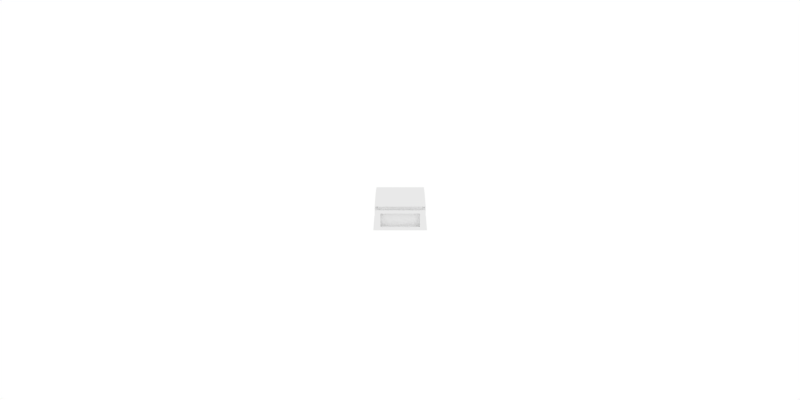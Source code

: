 # Source: crate.blend  (saved by Blender 2.79.0; exported with 4.5.12 LTS)
import bpy
from mathutils import Matrix  # noqa: F401  (used for matrix-valued properties, if any)

bpy.ops.wm.read_factory_settings(use_empty=True)
scene = bpy.context.scene
scene.name = 'Scene'

# ---- collections
col_collection_1 = bpy.data.collections.new('Collection 1'); scene.collection.children.link(col_collection_1)

# ---- materials (node trees are filled in below, after node groups)
mat_shaded = bpy.data.materials.new('Shaded')
mat_shaded.alpha_threshold = 0.0
mat_shaded.use_transparent_shadow = False
mat_shaded.roughness = 0.5
mat_shaded.specular_intensity = 0.0

# ---- material node trees

# ---- world
world_world = bpy.data.worlds.new('World'); scene.world = world_world
world_world.color = (1.0, 1.0, 1.0)
world_world.use_sun_shadow = False
world_world.sun_shadow_jitter_overblur = 0.0
world_world.cycles.sampling_method = 'MANUAL'

# ---- cameras
cam_camera = bpy.data.cameras.new('Camera')
cam_camera.clip_end = 100.0
cam_camera.lens = 35.0
cam_camera.sensor_width = 32.0
cam_camera.sensor_height = 18.0
cam_camera.ortho_scale = 7.314
cam_camera.dof.focus_distance = 0.0
cam_camera.dof.aperture_fstop = 128.0

# ---- lights
light_lamp = bpy.data.lights.new('Lamp', 'POINT')
light_lamp.transmission_factor = 0.0
light_lamp.cutoff_distance = 30.0
light_lamp.energy = 100.0
light_lamp.shadow_buffer_clip_start = 1.001
light_lamp.shadow_soft_size = 0.1
light_lamp.shadow_maximum_resolution = 0.006
light_lamp.use_absolute_resolution = True

# ---- meshes
me_cube = bpy.data.meshes.new('Cube')
me_cube.from_pydata([(-1.0, -1.061, -1.0), (-1.0, -0.9644, 1.0), (-1.0, 1.061, -1.0), (-1.0, 0.9644, 1.0), (1.0, -1.061, -1.0), (1.0, -0.9644, 1.0), (1.0, 1.061, -1.0), (1.0, 0.9644, 1.0), (-1.0, -1.0, 0.3459), (-1.0, -1.0, 0.5861), (-1.0, 1.0, 0.5861), (-1.0, 1.0, 0.3459), (1.0, 1.0, 0.5861), (1.0, 1.0, 0.3459), (1.0, -1.0, 0.5861), (1.0, -1.0, 0.3459), (-0.8726, -0.8726, 0.3612), (-0.8726, -0.8726, 0.5708), (-0.8726, 0.8726, 0.5708), (-0.8726, 0.8726, 0.3612), (0.8726, 0.8726, 0.5708), (0.8726, 0.8726, 0.3612), (0.8726, -0.8726, 0.5708), (0.8726, -0.8726, 0.3612), (-1.0, 0.7778, -1.0), (-1.0, 0.5556, -1.0), (-1.0, 0.3333, -1.0), (-1.0, 0.1111, -1.0), (-1.0, -0.1111, -1.0), (-1.0, -0.3333, -1.0), (-1.0, -0.5556, -1.0), (-1.0, -0.7778, -1.0), (-1.0, -0.7778, 1.0), (-1.0, -0.5556, 1.0), (-1.0, -0.3333, 1.0), (-1.0, -0.1111, 1.0), (-1.0, 0.1111, 1.0), (-1.0, 0.3333, 1.0), (-1.0, 0.5556, 1.0), (-1.0, 0.7778, 1.0), (1.0, -0.7778, -1.0), (1.0, -0.5556, -1.0), (1.0, -0.3333, -1.0), (1.0, -0.1111, -1.0), (1.0, 0.1111, -1.0), (1.0, 0.3333, -1.0), (1.0, 0.5556, -1.0), (1.0, 0.7778, -1.0), (1.0, 0.7778, 1.0), (1.0, 0.5556, 1.0), (1.0, 0.3333, 1.0), (1.0, 0.1111, 1.0), (1.0, -0.1111, 1.0), (1.0, -0.3333, 1.0), (1.0, -0.5556, 1.0), (1.0, -0.7778, 1.0), (1.0, 0.7778, 0.3459), (1.0, 0.5556, 0.3459), (1.0, 0.3333, 0.3459), (1.0, 0.1111, 0.3459), (1.0, -0.1111, 0.3459), (1.0, -0.3333, 0.3459), (1.0, -0.5556, 0.3459), (1.0, -0.7778, 0.3459), (1.0, 0.7778, 0.5861), (1.0, 0.5556, 0.5861), (1.0, 0.3333, 0.5861), (1.0, 0.1111, 0.5861), (1.0, -0.1111, 0.5861), (1.0, -0.3333, 0.5861), (1.0, -0.5556, 0.5861), (1.0, -0.7778, 0.5861), (-1.0, -0.7778, 0.3459), (-1.0, -0.5556, 0.3459), (-1.0, -0.3333, 0.3459), (-1.0, -0.1111, 0.3459), (-1.0, 0.1111, 0.3459), (-1.0, 0.3333, 0.3459), (-1.0, 0.5556, 0.3459), (-1.0, 0.7778, 0.3459), (-1.0, -0.7778, 0.5861), (-1.0, -0.5556, 0.5861), (-1.0, -0.3333, 0.5861), (-1.0, -0.1111, 0.5861), (-1.0, 0.1111, 0.5861), (-1.0, 0.3333, 0.5861), (-1.0, 0.5556, 0.5861), (-1.0, 0.7778, 0.5861), (0.8726, 0.6787, 0.3612), (0.8726, 0.4848, 0.3612), (0.8726, 0.2909, 0.3612), (0.8726, 0.09695, 0.3612), (0.8726, -0.09695, 0.3612), (0.8726, -0.2909, 0.3612), (0.8726, -0.4848, 0.3612), (0.8726, -0.6787, 0.3612), (0.8726, 0.6787, 0.5708), (0.8726, 0.4848, 0.5708), (0.8726, 0.2909, 0.5708), (0.8726, 0.09695, 0.5708), (0.8726, -0.09695, 0.5708), (0.8726, -0.2909, 0.5708), (0.8726, -0.4848, 0.5708), (0.8726, -0.6787, 0.5708), (-0.8726, -0.6787, 0.3612), (-0.8726, -0.4848, 0.3612), (-0.8726, -0.2909, 0.3612), (-0.8726, -0.09695, 0.3612), (-0.8726, 0.09695, 0.3612), (-0.8726, 0.2909, 0.3612), (-0.8726, 0.4848, 0.3612), (-0.8726, 0.6787, 0.3612), (-0.8726, -0.6787, 0.5708), (-0.8726, -0.4848, 0.5708), (-0.8726, -0.2909, 0.5708), (-0.8726, -0.09695, 0.5708), (-0.8726, 0.09695, 0.5708), (-0.8726, 0.2909, 0.5708), (-0.8726, 0.4848, 0.5708), (-0.8726, 0.6787, 0.5708), (-1.0, 1.0, 0.1215), (-1.0, 1.0, -0.1028), (-1.0, 1.0, -0.3271), (-1.0, 1.0, -0.5514), (-1.0, 1.0, -0.7757), (1.0, 1.0, 0.1215), (1.0, 1.0, -0.1028), (1.0, 1.0, -0.3271), (1.0, 1.0, -0.5514), (1.0, 1.0, -0.7757), (1.0, -1.0, 0.1215), (1.0, -1.0, -0.1028), (1.0, -1.0, -0.3271), (1.0, -1.0, -0.5514), (1.0, -1.0, -0.7757), (-1.0, -1.0, -0.7757), (-1.0, -1.0, -0.5514), (-1.0, -1.0, -0.3271), (-1.0, -1.0, -0.1028), (-1.0, -1.0, 0.1215), (-1.0, -0.7778, 0.1215), (-1.0, -0.7778, -0.1028), (-1.0, -0.7778, -0.3271), (-1.0, -0.7778, -0.5514), (-1.0, -0.7778, -0.7757), (-1.0, -0.5556, 0.1215), (-1.0, -0.5556, -0.1028), (-1.0, -0.5556, -0.3271), (-1.0, -0.5556, -0.5514), (-1.0, -0.5556, -0.7757), (-1.0, -0.3333, 0.1215), (-1.0, -0.3333, -0.1028), (-1.0, -0.3333, -0.3271), (-1.0, -0.3333, -0.5514), (-1.0, -0.3333, -0.7757), (-1.0, -0.1111, 0.1215), (-1.0, -0.1111, -0.1028), (-1.0, -0.1111, -0.3271), (-1.0, -0.1111, -0.5514), (-1.0, -0.1111, -0.7757), (-1.0, 0.1111, 0.1215), (-1.0, 0.1111, -0.1028), (-1.0, 0.1111, -0.3271), (-1.0, 0.1111, -0.5514), (-1.0, 0.1111, -0.7757), (-1.0, 0.3333, 0.1215), (-1.0, 0.3333, -0.1028), (-1.0, 0.3333, -0.3271), (-1.0, 0.3333, -0.5514), (-1.0, 0.3333, -0.7757), (-1.0, 0.5556, 0.1215), (-1.0, 0.5556, -0.1028), (-1.0, 0.5556, -0.3271), (-1.0, 0.5556, -0.5514), (-1.0, 0.5556, -0.7757), (-1.0, 0.7778, 0.1215), (-1.0, 0.7778, -0.1028), (-1.0, 0.7778, -0.3271), (-1.0, 0.7778, -0.5514), (-1.0, 0.7778, -0.7757), (1.0, 0.7778, 0.1215), (1.0, 0.7778, -0.1028), (1.0, 0.7778, -0.3271), (1.0, 0.7778, -0.5514), (1.0, 0.7778, -0.7757), (1.0, 0.5556, 0.1215), (1.0, 0.5556, -0.7757), (1.0, 0.3333, 0.1215), (1.0, 0.3333, -0.7757), (1.0, 0.1111, 0.1215), (1.0, 0.1111, -0.7757), (1.0, -0.1111, 0.1215), (1.0, -0.1111, -0.7757), (1.0, -0.3333, 0.1215), (1.0, -0.3333, -0.7757), (1.0, -0.5556, 0.1215), (1.0, -0.5556, -0.7757), (1.0, -0.7778, 0.1215), (1.0, -0.7778, -0.1028), (1.0, -0.7778, -0.3271), (1.0, -0.7778, -0.5514), (1.0, -0.7778, -0.7757), (0.7784, 0.7778, 0.1215), (0.7784, 0.7778, -0.1028), (0.7784, 0.7778, -0.3271), (0.7784, 0.7778, -0.5514), (0.7784, 0.7778, -0.7757), (0.7784, 0.5556, 0.1215), (0.7784, 0.5556, -0.1028), (0.7784, 0.5556, -0.3271), (0.7784, 0.5556, -0.5514), (0.7784, 0.5556, -0.7757), (0.7784, 0.3333, 0.1215), (0.7784, 0.3333, -0.1028), (0.7784, 0.3333, -0.3271), (0.7784, 0.3333, -0.5514), (0.7784, 0.3333, -0.7757), (0.7784, 0.1111, 0.1215), (0.7784, 0.1111, -0.1028), (0.7784, 0.1111, -0.3271), (0.7784, 0.1111, -0.5514), (0.7784, 0.1111, -0.7757), (0.7784, -0.1111, 0.1215), (0.7784, -0.1111, -0.1028), (0.7784, -0.1111, -0.3271), (0.7784, -0.1111, -0.5514), (0.7784, -0.1111, -0.7757), (0.7784, -0.3333, 0.1215), (0.7784, -0.3333, -0.1028), (0.7784, -0.3333, -0.3271), (0.7784, -0.3333, -0.5514), (0.7784, -0.3333, -0.7757), (0.7784, -0.5556, 0.1215), (0.7784, -0.5556, -0.1028), (0.7784, -0.5556, -0.3271), (0.7784, -0.5556, -0.5514), (0.7784, -0.5556, -0.7757), (0.7784, -0.7778, 0.1215), (0.7784, -0.7778, -0.1028), (0.7784, -0.7778, -0.3271), (0.7784, -0.7778, -0.5514), (0.7784, -0.7778, -0.7757)], [], [(87, 39, 3, 10), (10, 3, 7, 12), (71, 55, 5, 14), (14, 5, 1, 9), (31, 40, 4, 0), (55, 32, 1, 5), (130, 15, 8, 139), (72, 8, 16, 104), (197, 63, 15, 130), (14, 9, 17, 22), (120, 11, 13, 125), (71, 14, 22, 103), (175, 79, 11, 120), (10, 12, 20, 18), (23, 22, 17, 16), (95, 103, 22, 23), (19, 18, 20, 21), (111, 119, 18, 19), (13, 11, 19, 21), (56, 13, 21, 88), (8, 15, 23, 16), (87, 10, 18, 119), (9, 80, 112, 17), (80, 81, 113, 112), (81, 82, 114, 113), (82, 83, 115, 114), (83, 84, 116, 115), (84, 85, 117, 116), (85, 86, 118, 117), (86, 87, 119, 118), (15, 63, 95, 23), (63, 62, 94, 95), (62, 61, 93, 94), (61, 60, 92, 93), (60, 59, 91, 92), (59, 58, 90, 91), (58, 57, 89, 90), (57, 56, 88, 89), (16, 17, 112, 104), (104, 112, 113, 105), (105, 113, 114, 106), (106, 114, 115, 107), (107, 115, 116, 108), (108, 116, 117, 109), (109, 117, 118, 110), (110, 118, 119, 111), (21, 20, 96, 88), (88, 96, 97, 89), (89, 97, 98, 90), (90, 98, 99, 91), (91, 99, 100, 92), (92, 100, 101, 93), (93, 101, 102, 94), (94, 102, 103, 95), (139, 8, 72, 140), (140, 72, 73, 145), (145, 73, 74, 150), (150, 74, 75, 155), (155, 75, 76, 160), (160, 76, 77, 165), (165, 77, 78, 170), (170, 78, 79, 175), (12, 64, 96, 20), (64, 65, 97, 96), (65, 66, 98, 97), (66, 67, 99, 98), (67, 68, 100, 99), (68, 69, 101, 100), (69, 70, 102, 101), (70, 71, 103, 102), (125, 13, 56, 180), (180, 56, 57, 185), (185, 57, 58, 187), (187, 58, 59, 189), (189, 59, 60, 191), (191, 60, 61, 193), (193, 61, 62, 195), (195, 62, 63, 197), (11, 79, 111, 19), (79, 78, 110, 111), (78, 77, 109, 110), (77, 76, 108, 109), (76, 75, 107, 108), (75, 74, 106, 107), (74, 73, 105, 106), (73, 72, 104, 105), (7, 3, 39, 48), (48, 39, 38, 49), (49, 38, 37, 50), (50, 37, 36, 51), (51, 36, 35, 52), (52, 35, 34, 53), (53, 34, 33, 54), (54, 33, 32, 55), (2, 6, 47, 24), (24, 47, 46, 25), (25, 46, 45, 26), (26, 45, 44, 27), (27, 44, 43, 28), (28, 43, 42, 29), (29, 42, 41, 30), (30, 41, 40, 31), (12, 7, 48, 64), (64, 48, 49, 65), (65, 49, 50, 66), (66, 50, 51, 67), (67, 51, 52, 68), (68, 52, 53, 69), (69, 53, 54, 70), (70, 54, 55, 71), (9, 1, 32, 80), (80, 32, 33, 81), (81, 33, 34, 82), (82, 34, 35, 83), (83, 35, 36, 84), (84, 36, 37, 85), (85, 37, 38, 86), (86, 38, 39, 87), (41, 196, 201, 40), (42, 194, 196, 41), (185, 187, 212, 207), (191, 193, 227, 222), (43, 192, 194, 42), (200, 201, 241, 240), (182, 181, 203, 204), (199, 200, 240, 239), (181, 180, 202, 203), (44, 190, 192, 43), (190, 188, 216, 221), (196, 194, 231, 236), (198, 199, 239, 238), (180, 185, 207, 202), (45, 188, 190, 44), (189, 191, 222, 217), (195, 197, 237, 232), (197, 198, 238, 237), (188, 186, 211, 216), (46, 186, 188, 45), (194, 192, 226, 231), (187, 189, 217, 212), (193, 195, 232, 227), (184, 183, 205, 206), (47, 184, 186, 46), (186, 184, 206, 211), (192, 190, 221, 226), (201, 196, 236, 241), (183, 182, 204, 205), (6, 129, 184, 47), (129, 128, 183, 184), (128, 127, 182, 183), (127, 126, 181, 182), (126, 125, 180, 181), (25, 174, 179, 24), (174, 173, 178, 179), (173, 172, 177, 178), (172, 171, 176, 177), (171, 170, 175, 176), (26, 169, 174, 25), (169, 168, 173, 174), (168, 167, 172, 173), (167, 166, 171, 172), (166, 165, 170, 171), (27, 164, 169, 26), (164, 163, 168, 169), (163, 162, 167, 168), (162, 161, 166, 167), (161, 160, 165, 166), (28, 159, 164, 27), (159, 158, 163, 164), (158, 157, 162, 163), (157, 156, 161, 162), (156, 155, 160, 161), (29, 154, 159, 28), (154, 153, 158, 159), (153, 152, 157, 158), (152, 151, 156, 157), (151, 150, 155, 156), (30, 149, 154, 29), (149, 148, 153, 154), (148, 147, 152, 153), (147, 146, 151, 152), (146, 145, 150, 151), (31, 144, 149, 30), (144, 143, 148, 149), (143, 142, 147, 148), (142, 141, 146, 147), (141, 140, 145, 146), (0, 135, 144, 31), (135, 136, 143, 144), (136, 137, 142, 143), (137, 138, 141, 142), (138, 139, 140, 141), (24, 179, 124, 2), (179, 178, 123, 124), (178, 177, 122, 123), (177, 176, 121, 122), (176, 175, 120, 121), (2, 124, 129, 6), (124, 123, 128, 129), (123, 122, 127, 128), (122, 121, 126, 127), (121, 120, 125, 126), (40, 201, 134, 4), (201, 200, 133, 134), (200, 199, 132, 133), (199, 198, 131, 132), (198, 197, 130, 131), (4, 134, 135, 0), (134, 133, 136, 135), (133, 132, 137, 136), (132, 131, 138, 137), (131, 130, 139, 138), (236, 235, 240, 241), (235, 234, 239, 240), (234, 233, 238, 239), (233, 232, 237, 238), (231, 230, 235, 236), (230, 229, 234, 235), (229, 228, 233, 234), (228, 227, 232, 233), (226, 225, 230, 231), (225, 224, 229, 230), (224, 223, 228, 229), (223, 222, 227, 228), (221, 220, 225, 226), (220, 219, 224, 225), (219, 218, 223, 224), (218, 217, 222, 223), (216, 215, 220, 221), (215, 214, 219, 220), (214, 213, 218, 219), (213, 212, 217, 218), (211, 210, 215, 216), (210, 209, 214, 215), (209, 208, 213, 214), (208, 207, 212, 213), (206, 205, 210, 211), (205, 204, 209, 210), (204, 203, 208, 209), (203, 202, 207, 208)])
me_cube.materials.append(mat_shaded)
me_cube.use_remesh_preserve_volume = False
me_cube.use_remesh_preserve_attributes = False
me_cube.use_mirror_vertex_groups = False
me_cube.update()

# ---- objects
ob_empty = bpy.data.objects.new('Empty', None)
ob_cube = bpy.data.objects.new('Cube', me_cube)
ob_camera = bpy.data.objects.new('Camera', cam_camera)
ob_lamp = bpy.data.objects.new('Lamp', light_lamp)

# ---- transforms, parenting, visibility, modifiers, constraints
ob_empty.location = (0.0, 0.0, 0.0)
ob_empty.empty_display_type = 'CUBE'
ob_empty.empty_image_offset = (0.0, 0.0)
ob_empty.lineart.crease_threshold = 0.0
ob_cube.parent = ob_empty
ob_cube.location = (0.0, 0.0, 0.2421)
ob_cube.scale = (0.2382, 0.304, 0.1911)
ob_cube.lineart.crease_threshold = 0.0
ob_camera.location = (10.0, 0.0, 4.0)
ob_camera.rotation_euler = (1.221, -3.776e-09, 1.571)
ob_camera.lock_rotations_4d = False
ob_camera.empty_display_type = 'ARROWS'
ob_camera.color = (0.0, 0.0, 0.0, 0.0)
ob_camera.display_type = 'WIRE'
ob_camera.lineart.crease_threshold = 0.0
_c = ob_camera.constraints.new('TRACK_TO'); _c.name = 'Track To'
_c.target = ob_empty
_c.up_axis = 'UP_Z'
ob_lamp.location = (5.0, 5.0, 5.0)
ob_lamp.lock_rotations_4d = False
ob_lamp.empty_display_type = 'ARROWS'
ob_lamp.color = (0.0, 0.0, 0.0, 0.0)
ob_lamp.lineart.crease_threshold = 0.0

# ---- collection membership
col_collection_1.objects.link(ob_empty)
col_collection_1.objects.link(ob_cube)
col_collection_1.objects.link(ob_camera)
col_collection_1.objects.link(ob_lamp)

# ---- scene / render settings (as saved in the file)
scene.camera = ob_camera
scene.frame_start = 1; scene.frame_end = 12; scene.frame_set(1)
scene.render.engine = 'BLENDER_EEVEE_NEXT'
scene.render.image_settings.compression = 0
scene.render.resolution_x = 128
scene.render.resolution_y = 64
scene.render.dither_intensity = 0.0
scene.render.film_transparent = True
scene.render.use_freestyle = True
scene.render.line_thickness = 0.32
scene.cycles.use_denoising = False
scene.cycles.samples = 128
scene.cycles.sampling_pattern = 'TABULATED_SOBOL'
scene.cycles.use_adaptive_sampling = False
scene.cycles.use_light_tree = False
scene.cycles.blur_glossy = 0.0
scene.cycles.sample_clamp_indirect = 0.0
scene.view_settings.view_transform = 'Standard'
bpy.context.view_layer.update()
